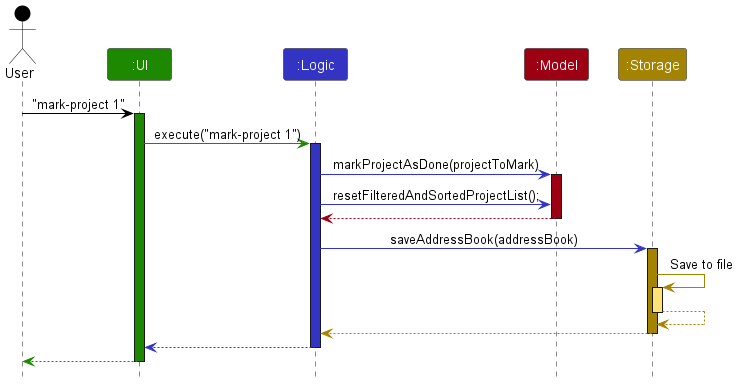

The diagram above was rendered by PlantUML. Its source (embedded in the PNG):
@startuml
!include style.puml

Actor User as user USER_COLOR
Participant ":UI" as ui UI_COLOR
Participant ":Logic" as logic LOGIC_COLOR
Participant ":Model" as model MODEL_COLOR
Participant ":Storage" as storage STORAGE_COLOR

user -[USER_COLOR]> ui : "mark-project 1"
activate ui UI_COLOR

ui -[UI_COLOR]> logic : execute("mark-project 1")
activate logic LOGIC_COLOR

logic -[LOGIC_COLOR]> model : markProjectAsDone(projectToMark)
activate model MODEL_COLOR

logic -[LOGIC_COLOR]> model : resetFilteredAndSortedProjectList();

model -[MODEL_COLOR]-> logic
deactivate model

logic -[LOGIC_COLOR]> storage : saveAddressBook(addressBook)
activate storage STORAGE_COLOR

storage -[STORAGE_COLOR]> storage : Save to file
activate storage STORAGE_COLOR_T1
storage --[STORAGE_COLOR]> storage
deactivate storage

storage --[STORAGE_COLOR]> logic
deactivate storage

logic --[LOGIC_COLOR]> ui
deactivate logic

ui--[UI_COLOR]> user
deactivate ui
@enduml